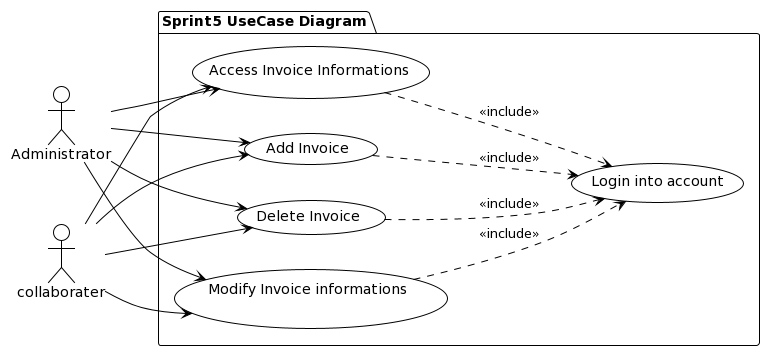

The diagram above was rendered by PlantUML. Its source (embedded in the PNG):
@startuml
!theme plain
left to right direction

:Administrator: as a 
:collaborater: as c

package "Sprint5 UseCase Diagram" {
(Add Invoice) as addC
(Access Invoice Informations ) as accessC
(Modify Invoice informations\n ) as modifyC
(Delete Invoice) as deleteC
(Login into account) as login
}

a --> addC
c -->  addC
a --> accessC
a --> modifyC
a --> deleteC
c --> accessC
c --> modifyC
c --> deleteC

modifyC ..> login : <<include>>
accessC ..> login : <<include>>
deleteC ..> login : <<include>> 
addC ..> login : <<include>>
@enduml